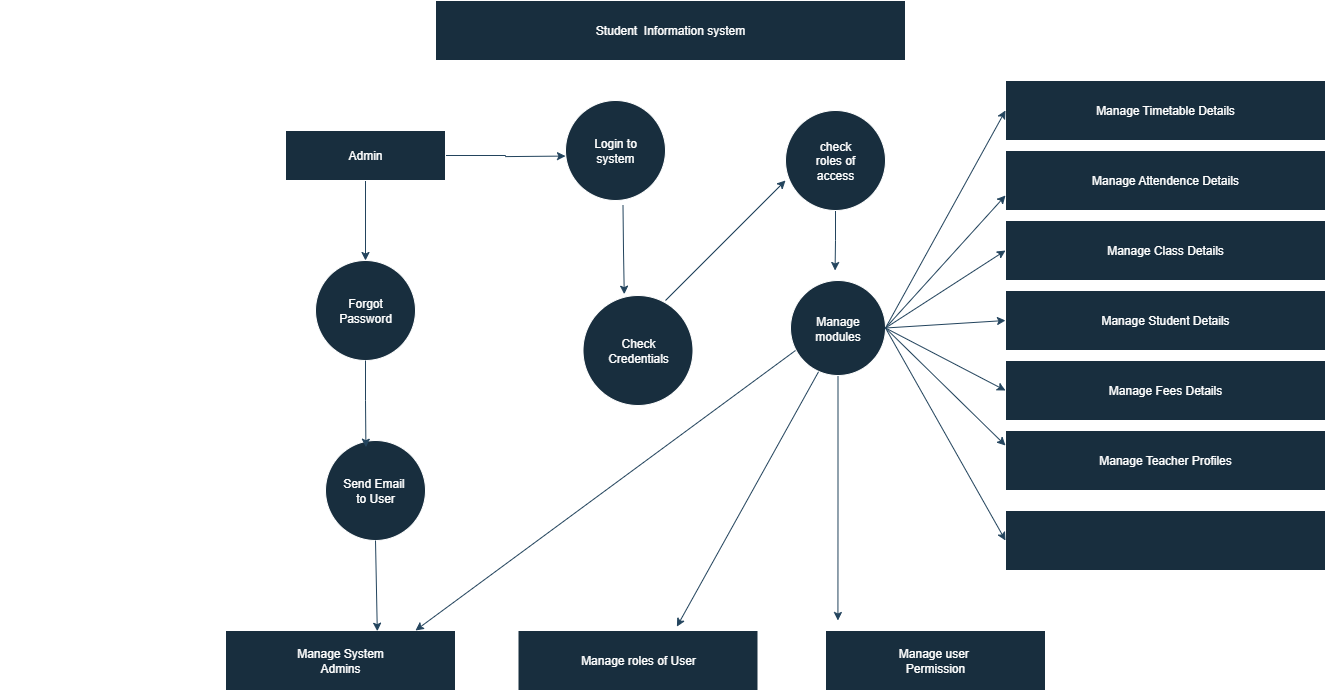

The diagram above was exported from draw.io. Its source (the exported page's mxGraphModel, read from the mxfile embedded in the PNG):
<mxGraphModel dx="2339" dy="803" grid="1" gridSize="10" guides="1" tooltips="1" connect="1" arrows="1" fold="1" page="1" pageScale="1" pageWidth="850" pageHeight="1100" math="0" shadow="0">
  <root>
    <mxCell id="0" />
    <mxCell id="1" parent="0" />
    <mxCell id="FoiB0n7eQ5PfyqqYeD8b-1" value="" style="rounded=0;whiteSpace=wrap;html=1;fillColor=#182E3E;strokeColor=#FFFFFF;fontFamily=Verdana;direction=south;labelBackgroundColor=none;fontColor=#FFFFFF;" parent="1" vertex="1">
      <mxGeometry x="-685" y="515" width="50" as="geometry" />
    </mxCell>
    <mxCell id="-anTEvFqI5LY6GwW9wxq-1" value="Student&amp;nbsp; Information system" style="rounded=0;whiteSpace=wrap;html=1;fillColor=#182E3E;strokeColor=#FFFFFF;fontFamily=Helvetica;direction=west;labelBackgroundColor=none;fontColor=#FFFFFF;" vertex="1" parent="1">
      <mxGeometry x="-250" y="110" width="470" height="60" as="geometry" />
    </mxCell>
    <mxCell id="-anTEvFqI5LY6GwW9wxq-22" style="edgeStyle=orthogonalEdgeStyle;rounded=0;orthogonalLoop=1;jettySize=auto;html=1;exitX=0.5;exitY=1;exitDx=0;exitDy=0;entryX=0.5;entryY=0;entryDx=0;entryDy=0;labelBackgroundColor=none;strokeColor=#23445D;fontColor=default;" edge="1" parent="1" source="-anTEvFqI5LY6GwW9wxq-3" target="-anTEvFqI5LY6GwW9wxq-6">
      <mxGeometry relative="1" as="geometry" />
    </mxCell>
    <mxCell id="-anTEvFqI5LY6GwW9wxq-29" style="edgeStyle=orthogonalEdgeStyle;rounded=0;orthogonalLoop=1;jettySize=auto;html=1;exitX=1;exitY=0.5;exitDx=0;exitDy=0;labelBackgroundColor=none;strokeColor=#23445D;fontColor=default;" edge="1" parent="1" source="-anTEvFqI5LY6GwW9wxq-3">
      <mxGeometry relative="1" as="geometry">
        <mxPoint x="-120" y="265.57142857142867" as="targetPoint" />
      </mxGeometry>
    </mxCell>
    <mxCell id="-anTEvFqI5LY6GwW9wxq-3" value="Admin" style="rounded=0;whiteSpace=wrap;html=1;labelBackgroundColor=none;fillColor=#182E3E;strokeColor=#FFFFFF;fontColor=#FFFFFF;" vertex="1" parent="1">
      <mxGeometry x="-400" y="240" width="160" height="50" as="geometry" />
    </mxCell>
    <mxCell id="-anTEvFqI5LY6GwW9wxq-33" style="edgeStyle=orthogonalEdgeStyle;rounded=0;orthogonalLoop=1;jettySize=auto;html=1;exitX=0.5;exitY=1;exitDx=0;exitDy=0;labelBackgroundColor=none;strokeColor=#23445D;fontColor=default;" edge="1" parent="1" source="-anTEvFqI5LY6GwW9wxq-5">
      <mxGeometry relative="1" as="geometry">
        <mxPoint x="149.5714285714289" y="380" as="targetPoint" />
      </mxGeometry>
    </mxCell>
    <mxCell id="-anTEvFqI5LY6GwW9wxq-5" value="check&lt;div&gt;roles of&lt;/div&gt;&lt;div&gt;access&lt;/div&gt;" style="ellipse;whiteSpace=wrap;html=1;aspect=fixed;labelBackgroundColor=none;fillColor=#182E3E;strokeColor=#FFFFFF;fontColor=#FFFFFF;" vertex="1" parent="1">
      <mxGeometry x="100" y="220" width="100" height="100" as="geometry" />
    </mxCell>
    <mxCell id="-anTEvFqI5LY6GwW9wxq-6" value="Forgot&lt;div&gt;Password&lt;/div&gt;" style="ellipse;whiteSpace=wrap;html=1;aspect=fixed;labelBackgroundColor=none;fillColor=#182E3E;strokeColor=#FFFFFF;fontColor=#FFFFFF;" vertex="1" parent="1">
      <mxGeometry x="-370" y="370" width="100" height="100" as="geometry" />
    </mxCell>
    <mxCell id="-anTEvFqI5LY6GwW9wxq-7" value="Check&lt;div&gt;Credentials&lt;/div&gt;" style="ellipse;whiteSpace=wrap;html=1;aspect=fixed;labelBackgroundColor=none;fillColor=#182E3E;strokeColor=#FFFFFF;fontColor=#FFFFFF;" vertex="1" parent="1">
      <mxGeometry x="-102.5" y="405" width="110" height="110" as="geometry" />
    </mxCell>
    <mxCell id="-anTEvFqI5LY6GwW9wxq-36" style="edgeStyle=orthogonalEdgeStyle;rounded=0;orthogonalLoop=1;jettySize=auto;html=1;exitX=0.5;exitY=1;exitDx=0;exitDy=0;labelBackgroundColor=none;strokeColor=#23445D;fontColor=default;" edge="1" parent="1" source="-anTEvFqI5LY6GwW9wxq-8">
      <mxGeometry relative="1" as="geometry">
        <mxPoint x="152.42857142857156" y="730" as="targetPoint" />
      </mxGeometry>
    </mxCell>
    <mxCell id="-anTEvFqI5LY6GwW9wxq-8" value="Manage&lt;div&gt;modules&lt;/div&gt;" style="ellipse;whiteSpace=wrap;html=1;aspect=fixed;labelBackgroundColor=none;fillColor=#182E3E;strokeColor=#FFFFFF;fontColor=#FFFFFF;" vertex="1" parent="1">
      <mxGeometry x="105" y="390" width="95" height="95" as="geometry" />
    </mxCell>
    <mxCell id="-anTEvFqI5LY6GwW9wxq-9" value="Manage System&lt;div&gt;Admins&lt;/div&gt;" style="rounded=0;whiteSpace=wrap;html=1;labelBackgroundColor=none;fillColor=#182E3E;strokeColor=#FFFFFF;fontColor=#FFFFFF;" vertex="1" parent="1">
      <mxGeometry x="-460" y="740" width="230" height="60" as="geometry" />
    </mxCell>
    <mxCell id="-anTEvFqI5LY6GwW9wxq-10" value="Manage roles of User" style="rounded=0;whiteSpace=wrap;html=1;labelBackgroundColor=none;fillColor=#182E3E;strokeColor=#FFFFFF;fontColor=#FFFFFF;" vertex="1" parent="1">
      <mxGeometry x="-167.5" y="740" width="240" height="60" as="geometry" />
    </mxCell>
    <mxCell id="-anTEvFqI5LY6GwW9wxq-11" value="Manage user&amp;nbsp;&lt;div&gt;Permission&lt;/div&gt;" style="rounded=0;whiteSpace=wrap;html=1;labelBackgroundColor=none;fillColor=#182E3E;strokeColor=#FFFFFF;fontColor=#FFFFFF;" vertex="1" parent="1">
      <mxGeometry x="140" y="740" width="220" height="60" as="geometry" />
    </mxCell>
    <mxCell id="-anTEvFqI5LY6GwW9wxq-12" value="Send Email&amp;nbsp;&lt;div&gt;to User&lt;/div&gt;" style="ellipse;whiteSpace=wrap;html=1;aspect=fixed;labelBackgroundColor=none;fillColor=#182E3E;strokeColor=#FFFFFF;fontColor=#FFFFFF;" vertex="1" parent="1">
      <mxGeometry x="-360" y="550" width="100" height="100" as="geometry" />
    </mxCell>
    <mxCell id="-anTEvFqI5LY6GwW9wxq-13" value="Manage Timetable Details" style="rounded=0;whiteSpace=wrap;html=1;labelBackgroundColor=none;fillColor=#182E3E;strokeColor=#FFFFFF;fontColor=#FFFFFF;" vertex="1" parent="1">
      <mxGeometry x="320" y="190" width="320" height="60" as="geometry" />
    </mxCell>
    <mxCell id="-anTEvFqI5LY6GwW9wxq-14" value="Manage Attendence Details" style="rounded=0;whiteSpace=wrap;html=1;labelBackgroundColor=none;fillColor=#182E3E;strokeColor=#FFFFFF;fontColor=#FFFFFF;" vertex="1" parent="1">
      <mxGeometry x="320" y="260" width="320" height="60" as="geometry" />
    </mxCell>
    <mxCell id="-anTEvFqI5LY6GwW9wxq-15" value="Manage Class Details" style="rounded=0;whiteSpace=wrap;html=1;labelBackgroundColor=none;fillColor=#182E3E;strokeColor=#FFFFFF;fontColor=#FFFFFF;" vertex="1" parent="1">
      <mxGeometry x="320" y="330" width="320" height="60" as="geometry" />
    </mxCell>
    <mxCell id="-anTEvFqI5LY6GwW9wxq-16" value="Manage Student Details" style="rounded=0;whiteSpace=wrap;html=1;labelBackgroundColor=none;fillColor=#182E3E;strokeColor=#FFFFFF;fontColor=#FFFFFF;" vertex="1" parent="1">
      <mxGeometry x="320" y="400" width="320" height="60" as="geometry" />
    </mxCell>
    <mxCell id="-anTEvFqI5LY6GwW9wxq-17" value="Manage Fees Details" style="rounded=0;whiteSpace=wrap;html=1;labelBackgroundColor=none;fillColor=#182E3E;strokeColor=#FFFFFF;fontColor=#FFFFFF;" vertex="1" parent="1">
      <mxGeometry x="320" y="470" width="320" height="60" as="geometry" />
    </mxCell>
    <mxCell id="-anTEvFqI5LY6GwW9wxq-18" value="Manage Teacher Profiles" style="rounded=0;whiteSpace=wrap;html=1;labelBackgroundColor=none;fillColor=#182E3E;strokeColor=#FFFFFF;fontColor=#FFFFFF;" vertex="1" parent="1">
      <mxGeometry x="320" y="540" width="320" height="60" as="geometry" />
    </mxCell>
    <mxCell id="-anTEvFqI5LY6GwW9wxq-19" value="" style="rounded=0;whiteSpace=wrap;html=1;labelBackgroundColor=none;fillColor=#182E3E;strokeColor=#FFFFFF;fontColor=#FFFFFF;" vertex="1" parent="1">
      <mxGeometry x="320" y="620" width="320" height="60" as="geometry" />
    </mxCell>
    <mxCell id="-anTEvFqI5LY6GwW9wxq-26" style="edgeStyle=orthogonalEdgeStyle;rounded=0;orthogonalLoop=1;jettySize=auto;html=1;exitX=0.5;exitY=1;exitDx=0;exitDy=0;entryX=0.375;entryY=-0.012;entryDx=0;entryDy=0;entryPerimeter=0;labelBackgroundColor=none;strokeColor=#23445D;fontColor=default;" edge="1" parent="1" target="-anTEvFqI5LY6GwW9wxq-7">
      <mxGeometry relative="1" as="geometry">
        <mxPoint x="-62.5" y="315" as="sourcePoint" />
      </mxGeometry>
    </mxCell>
    <mxCell id="-anTEvFqI5LY6GwW9wxq-28" style="edgeStyle=orthogonalEdgeStyle;rounded=0;orthogonalLoop=1;jettySize=auto;html=1;exitX=0.5;exitY=1;exitDx=0;exitDy=0;entryX=0.404;entryY=0.067;entryDx=0;entryDy=0;entryPerimeter=0;labelBackgroundColor=none;strokeColor=#23445D;fontColor=default;" edge="1" parent="1" source="-anTEvFqI5LY6GwW9wxq-6" target="-anTEvFqI5LY6GwW9wxq-12">
      <mxGeometry relative="1" as="geometry" />
    </mxCell>
    <mxCell id="-anTEvFqI5LY6GwW9wxq-32" value="Login to&lt;div&gt;system&lt;/div&gt;" style="ellipse;whiteSpace=wrap;html=1;aspect=fixed;labelBackgroundColor=none;fillColor=#182E3E;strokeColor=#FFFFFF;fontColor=#FFFFFF;" vertex="1" parent="1">
      <mxGeometry x="-120" y="210" width="100" height="100" as="geometry" />
    </mxCell>
    <mxCell id="-anTEvFqI5LY6GwW9wxq-37" value="" style="endArrow=classic;html=1;rounded=0;entryX=0;entryY=0.7;entryDx=0;entryDy=0;entryPerimeter=0;labelBackgroundColor=none;strokeColor=#23445D;fontColor=default;" edge="1" parent="1" target="-anTEvFqI5LY6GwW9wxq-5">
      <mxGeometry width="50" height="50" relative="1" as="geometry">
        <mxPoint x="-20" y="410" as="sourcePoint" />
        <mxPoint x="30" y="360" as="targetPoint" />
      </mxGeometry>
    </mxCell>
    <mxCell id="-anTEvFqI5LY6GwW9wxq-39" value="" style="edgeStyle=none;orthogonalLoop=1;jettySize=auto;html=1;rounded=0;entryX=0.66;entryY=0.012;entryDx=0;entryDy=0;entryPerimeter=0;exitX=0.5;exitY=1;exitDx=0;exitDy=0;labelBackgroundColor=none;strokeColor=#23445D;fontColor=default;" edge="1" parent="1" source="-anTEvFqI5LY6GwW9wxq-12" target="-anTEvFqI5LY6GwW9wxq-9">
      <mxGeometry width="100" relative="1" as="geometry">
        <mxPoint x="-310" y="690" as="sourcePoint" />
        <mxPoint x="-210" y="690" as="targetPoint" />
        <Array as="points" />
      </mxGeometry>
    </mxCell>
    <mxCell id="-anTEvFqI5LY6GwW9wxq-41" value="" style="edgeStyle=none;orthogonalLoop=1;jettySize=auto;html=1;rounded=0;entryX=0.662;entryY=-0.064;entryDx=0;entryDy=0;entryPerimeter=0;exitX=0.295;exitY=0.961;exitDx=0;exitDy=0;exitPerimeter=0;labelBackgroundColor=none;strokeColor=#23445D;fontColor=default;" edge="1" parent="1" source="-anTEvFqI5LY6GwW9wxq-8" target="-anTEvFqI5LY6GwW9wxq-10">
      <mxGeometry width="100" relative="1" as="geometry">
        <mxPoint x="50" y="610" as="sourcePoint" />
        <mxPoint x="150" y="610" as="targetPoint" />
        <Array as="points" />
      </mxGeometry>
    </mxCell>
    <mxCell id="-anTEvFqI5LY6GwW9wxq-42" value="" style="edgeStyle=none;orthogonalLoop=1;jettySize=auto;html=1;rounded=0;entryX=0.826;entryY=0;entryDx=0;entryDy=0;entryPerimeter=0;labelBackgroundColor=none;strokeColor=#23445D;fontColor=default;" edge="1" parent="1" target="-anTEvFqI5LY6GwW9wxq-9">
      <mxGeometry width="100" relative="1" as="geometry">
        <mxPoint x="110" y="460" as="sourcePoint" />
        <mxPoint x="100" y="540" as="targetPoint" />
        <Array as="points" />
      </mxGeometry>
    </mxCell>
    <mxCell id="-anTEvFqI5LY6GwW9wxq-43" value="" style="edgeStyle=none;orthogonalLoop=1;jettySize=auto;html=1;rounded=0;entryX=0;entryY=0.5;entryDx=0;entryDy=0;exitX=1;exitY=0.5;exitDx=0;exitDy=0;labelBackgroundColor=none;strokeColor=#23445D;fontColor=default;" edge="1" parent="1" source="-anTEvFqI5LY6GwW9wxq-8" target="-anTEvFqI5LY6GwW9wxq-13">
      <mxGeometry width="100" relative="1" as="geometry">
        <mxPoint x="160" y="410" as="sourcePoint" />
        <mxPoint x="260" y="410" as="targetPoint" />
        <Array as="points" />
      </mxGeometry>
    </mxCell>
    <mxCell id="-anTEvFqI5LY6GwW9wxq-44" value="" style="edgeStyle=none;orthogonalLoop=1;jettySize=auto;html=1;rounded=0;entryX=0;entryY=0.75;entryDx=0;entryDy=0;exitX=1;exitY=0.5;exitDx=0;exitDy=0;labelBackgroundColor=none;strokeColor=#23445D;fontColor=default;" edge="1" parent="1" source="-anTEvFqI5LY6GwW9wxq-8" target="-anTEvFqI5LY6GwW9wxq-14">
      <mxGeometry width="100" relative="1" as="geometry">
        <mxPoint x="180" y="420" as="sourcePoint" />
        <mxPoint x="280" y="420" as="targetPoint" />
        <Array as="points" />
      </mxGeometry>
    </mxCell>
    <mxCell id="-anTEvFqI5LY6GwW9wxq-45" value="" style="edgeStyle=none;orthogonalLoop=1;jettySize=auto;html=1;rounded=0;entryX=0;entryY=0.5;entryDx=0;entryDy=0;exitX=1;exitY=0.5;exitDx=0;exitDy=0;labelBackgroundColor=none;strokeColor=#23445D;fontColor=default;" edge="1" parent="1" source="-anTEvFqI5LY6GwW9wxq-8" target="-anTEvFqI5LY6GwW9wxq-15">
      <mxGeometry width="100" relative="1" as="geometry">
        <mxPoint x="210" y="440" as="sourcePoint" />
        <mxPoint x="290" y="510" as="targetPoint" />
        <Array as="points" />
      </mxGeometry>
    </mxCell>
    <mxCell id="-anTEvFqI5LY6GwW9wxq-46" value="" style="edgeStyle=none;orthogonalLoop=1;jettySize=auto;html=1;rounded=0;entryX=0;entryY=0.5;entryDx=0;entryDy=0;exitX=1;exitY=0.5;exitDx=0;exitDy=0;labelBackgroundColor=none;strokeColor=#23445D;fontColor=default;" edge="1" parent="1" source="-anTEvFqI5LY6GwW9wxq-8" target="-anTEvFqI5LY6GwW9wxq-16">
      <mxGeometry width="100" relative="1" as="geometry">
        <mxPoint x="180" y="500" as="sourcePoint" />
        <mxPoint x="280" y="500" as="targetPoint" />
        <Array as="points" />
      </mxGeometry>
    </mxCell>
    <mxCell id="-anTEvFqI5LY6GwW9wxq-47" value="" style="edgeStyle=none;orthogonalLoop=1;jettySize=auto;html=1;rounded=0;entryX=0;entryY=0.5;entryDx=0;entryDy=0;exitX=1;exitY=0.5;exitDx=0;exitDy=0;labelBackgroundColor=none;strokeColor=#23445D;fontColor=default;" edge="1" parent="1" source="-anTEvFqI5LY6GwW9wxq-8" target="-anTEvFqI5LY6GwW9wxq-17">
      <mxGeometry width="100" relative="1" as="geometry">
        <mxPoint x="200" y="510" as="sourcePoint" />
        <mxPoint x="300" y="510" as="targetPoint" />
        <Array as="points" />
      </mxGeometry>
    </mxCell>
    <mxCell id="-anTEvFqI5LY6GwW9wxq-48" value="" style="edgeStyle=none;orthogonalLoop=1;jettySize=auto;html=1;rounded=0;entryX=0;entryY=0.25;entryDx=0;entryDy=0;exitX=1;exitY=0.5;exitDx=0;exitDy=0;labelBackgroundColor=none;strokeColor=#23445D;fontColor=default;" edge="1" parent="1" source="-anTEvFqI5LY6GwW9wxq-8" target="-anTEvFqI5LY6GwW9wxq-18">
      <mxGeometry width="100" relative="1" as="geometry">
        <mxPoint x="160" y="500" as="sourcePoint" />
        <mxPoint x="260" y="500" as="targetPoint" />
        <Array as="points" />
      </mxGeometry>
    </mxCell>
    <mxCell id="-anTEvFqI5LY6GwW9wxq-49" value="" style="edgeStyle=none;orthogonalLoop=1;jettySize=auto;html=1;rounded=0;entryX=0;entryY=0.5;entryDx=0;entryDy=0;exitX=1;exitY=0.5;exitDx=0;exitDy=0;labelBackgroundColor=none;strokeColor=#23445D;fontColor=default;" edge="1" parent="1" source="-anTEvFqI5LY6GwW9wxq-8" target="-anTEvFqI5LY6GwW9wxq-19">
      <mxGeometry width="100" relative="1" as="geometry">
        <mxPoint x="140" y="600" as="sourcePoint" />
        <mxPoint x="240" y="600" as="targetPoint" />
        <Array as="points" />
      </mxGeometry>
    </mxCell>
  </root>
</mxGraphModel>